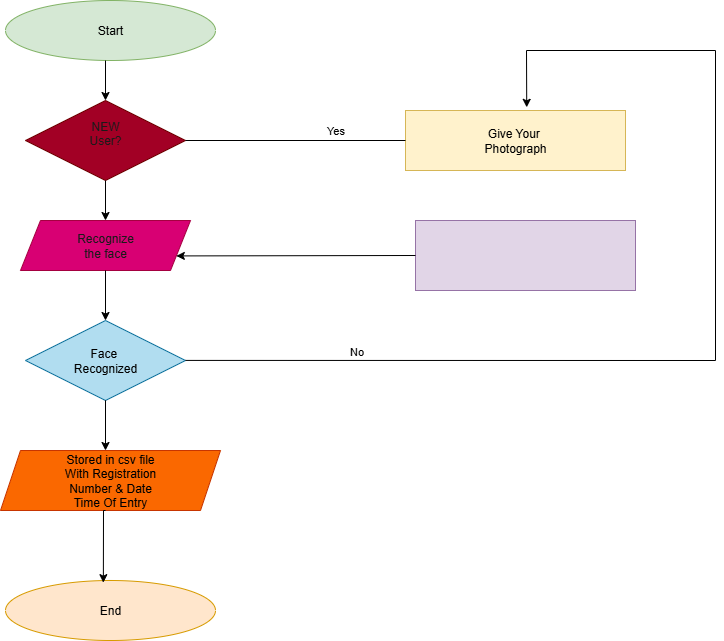

The diagram above was exported from draw.io. Its source (the exported page's mxGraphModel, read from the mxfile embedded in the PNG):
<mxGraphModel dx="971" dy="677" grid="1" gridSize="10" guides="1" tooltips="1" connect="1" arrows="1" fold="1" page="1" pageScale="1" pageWidth="827" pageHeight="1169" math="0" shadow="0">
  <root>
    <mxCell id="0" />
    <mxCell id="1" parent="0" />
    <mxCell id="G91vUIMJO3DnaJAB5PD9-1" value="Start" style="ellipse;whiteSpace=wrap;html=1;fillColor=#d5e8d4;strokeColor=#82b366;" vertex="1" parent="1">
      <mxGeometry x="100" y="20" width="210" height="60" as="geometry" />
    </mxCell>
    <mxCell id="G91vUIMJO3DnaJAB5PD9-2" value="&lt;font style=&quot;color: rgb(26, 26, 26);&quot;&gt;NEW&lt;/font&gt;&lt;div&gt;&lt;font style=&quot;color: rgb(26, 26, 26);&quot;&gt;User?&lt;/font&gt;&lt;/div&gt;&lt;div&gt;&lt;br&gt;&lt;/div&gt;" style="rhombus;whiteSpace=wrap;html=1;fillColor=#a20025;fontColor=#ffffff;strokeColor=#6F0000;" vertex="1" parent="1">
      <mxGeometry x="120" y="120" width="160" height="80" as="geometry" />
    </mxCell>
    <mxCell id="G91vUIMJO3DnaJAB5PD9-3" value="&lt;font style=&quot;color: rgb(26, 26, 26);&quot;&gt;Recognize&lt;/font&gt;&lt;div&gt;&lt;font style=&quot;color: rgb(26, 26, 26);&quot;&gt;the face&lt;/font&gt;&lt;/div&gt;" style="shape=parallelogram;perimeter=parallelogramPerimeter;whiteSpace=wrap;html=1;fixedSize=1;fillColor=#d80073;fontColor=#ffffff;strokeColor=#A50040;" vertex="1" parent="1">
      <mxGeometry x="115" y="240" width="170" height="50" as="geometry" />
    </mxCell>
    <mxCell id="G91vUIMJO3DnaJAB5PD9-5" value="&lt;div&gt;Stored in csv file&lt;/div&gt;&lt;div&gt;With Registration&lt;/div&gt;&lt;div&gt;Number &amp;amp; Date&lt;/div&gt;&lt;div&gt;Time Of Entry&lt;/div&gt;" style="shape=parallelogram;perimeter=parallelogramPerimeter;whiteSpace=wrap;html=1;fixedSize=1;fillColor=#fa6800;fontColor=#000000;strokeColor=#C73500;" vertex="1" parent="1">
      <mxGeometry x="95" y="470" width="220" height="60" as="geometry" />
    </mxCell>
    <mxCell id="G91vUIMJO3DnaJAB5PD9-7" value="End" style="ellipse;whiteSpace=wrap;html=1;fillColor=#ffe6cc;strokeColor=#d79b00;" vertex="1" parent="1">
      <mxGeometry x="100" y="600" width="210" height="60" as="geometry" />
    </mxCell>
    <mxCell id="G91vUIMJO3DnaJAB5PD9-8" value="Face&amp;nbsp;&lt;br&gt;Recognized" style="rhombus;whiteSpace=wrap;html=1;fillColor=#b1ddf0;strokeColor=#10739e;" vertex="1" parent="1">
      <mxGeometry x="120" y="340" width="160" height="80" as="geometry" />
    </mxCell>
    <mxCell id="G91vUIMJO3DnaJAB5PD9-9" value="Give Your&amp;nbsp;&lt;div&gt;Photograph&lt;/div&gt;" style="rounded=0;whiteSpace=wrap;html=1;fillColor=#fff2cc;strokeColor=#d6b656;" vertex="1" parent="1">
      <mxGeometry x="500" y="130" width="220" height="60" as="geometry" />
    </mxCell>
    <mxCell id="G91vUIMJO3DnaJAB5PD9-10" value="" style="rounded=0;whiteSpace=wrap;html=1;fillColor=#e1d5e7;strokeColor=#9673a6;" vertex="1" parent="1">
      <mxGeometry x="510" y="240" width="220" height="70" as="geometry" />
    </mxCell>
    <mxCell id="G91vUIMJO3DnaJAB5PD9-15" value="" style="endArrow=classic;html=1;rounded=0;entryX=0.466;entryY=0.036;entryDx=0;entryDy=0;entryPerimeter=0;" edge="1" parent="1" target="G91vUIMJO3DnaJAB5PD9-7">
      <mxGeometry width="50" height="50" relative="1" as="geometry">
        <mxPoint x="200" y="530" as="sourcePoint" />
        <mxPoint x="350" y="500" as="targetPoint" />
        <Array as="points">
          <mxPoint x="198" y="530" />
        </Array>
      </mxGeometry>
    </mxCell>
    <mxCell id="G91vUIMJO3DnaJAB5PD9-16" value="" style="endArrow=classic;html=1;rounded=0;exitX=0.5;exitY=1.093;exitDx=0;exitDy=0;exitPerimeter=0;" edge="1" parent="1" source="G91vUIMJO3DnaJAB5PD9-8">
      <mxGeometry width="50" height="50" relative="1" as="geometry">
        <mxPoint x="140" y="470" as="sourcePoint" />
        <mxPoint x="200" y="470" as="targetPoint" />
        <Array as="points">
          <mxPoint x="200" y="420" />
        </Array>
      </mxGeometry>
    </mxCell>
    <mxCell id="G91vUIMJO3DnaJAB5PD9-17" value="" style="endArrow=classic;html=1;rounded=0;entryX=0.5;entryY=0;entryDx=0;entryDy=0;exitX=0.5;exitY=1;exitDx=0;exitDy=0;" edge="1" parent="1" source="G91vUIMJO3DnaJAB5PD9-3" target="G91vUIMJO3DnaJAB5PD9-8">
      <mxGeometry width="50" height="50" relative="1" as="geometry">
        <mxPoint x="140" y="350" as="sourcePoint" />
        <mxPoint x="190" y="300" as="targetPoint" />
      </mxGeometry>
    </mxCell>
    <mxCell id="G91vUIMJO3DnaJAB5PD9-18" value="" style="endArrow=classic;html=1;rounded=0;entryX=0.5;entryY=0;entryDx=0;entryDy=0;exitX=0.5;exitY=1;exitDx=0;exitDy=0;" edge="1" parent="1" source="G91vUIMJO3DnaJAB5PD9-2" target="G91vUIMJO3DnaJAB5PD9-3">
      <mxGeometry width="50" height="50" relative="1" as="geometry">
        <mxPoint x="140" y="240" as="sourcePoint" />
        <mxPoint x="190" y="190" as="targetPoint" />
      </mxGeometry>
    </mxCell>
    <mxCell id="G91vUIMJO3DnaJAB5PD9-21" value="" style="endArrow=classic;html=1;rounded=0;entryX=0.5;entryY=0;entryDx=0;entryDy=0;" edge="1" parent="1" target="G91vUIMJO3DnaJAB5PD9-2">
      <mxGeometry width="50" height="50" relative="1" as="geometry">
        <mxPoint x="200" y="80" as="sourcePoint" />
        <mxPoint x="180" y="80" as="targetPoint" />
      </mxGeometry>
    </mxCell>
    <mxCell id="G91vUIMJO3DnaJAB5PD9-22" value="" style="endArrow=none;html=1;rounded=0;entryX=0;entryY=0.5;entryDx=0;entryDy=0;exitX=1;exitY=0.5;exitDx=0;exitDy=0;" edge="1" parent="1" source="G91vUIMJO3DnaJAB5PD9-2" target="G91vUIMJO3DnaJAB5PD9-9">
      <mxGeometry width="50" height="50" relative="1" as="geometry">
        <mxPoint x="389" y="200" as="sourcePoint" />
        <mxPoint x="439" y="150" as="targetPoint" />
      </mxGeometry>
    </mxCell>
    <mxCell id="G91vUIMJO3DnaJAB5PD9-29" value="Yes" style="edgeLabel;html=1;align=center;verticalAlign=middle;resizable=0;points=[];" vertex="1" connectable="0" parent="G91vUIMJO3DnaJAB5PD9-22">
      <mxGeometry x="0.3531" y="11" relative="1" as="geometry">
        <mxPoint as="offset" />
      </mxGeometry>
    </mxCell>
    <mxCell id="G91vUIMJO3DnaJAB5PD9-26" value="" style="endArrow=classic;html=1;rounded=0;entryX=1;entryY=0.75;entryDx=0;entryDy=0;exitX=0;exitY=0.5;exitDx=0;exitDy=0;" edge="1" parent="1" source="G91vUIMJO3DnaJAB5PD9-10" target="G91vUIMJO3DnaJAB5PD9-3">
      <mxGeometry width="50" height="50" relative="1" as="geometry">
        <mxPoint x="400" y="360" as="sourcePoint" />
        <mxPoint x="450" y="310" as="targetPoint" />
      </mxGeometry>
    </mxCell>
    <mxCell id="G91vUIMJO3DnaJAB5PD9-27" value="" style="endArrow=classic;html=1;rounded=0;exitX=0.99;exitY=0.593;exitDx=0;exitDy=0;exitPerimeter=0;entryX=0.551;entryY=-0.053;entryDx=0;entryDy=0;entryPerimeter=0;" edge="1" parent="1" target="G91vUIMJO3DnaJAB5PD9-9">
      <mxGeometry width="50" height="50" relative="1" as="geometry">
        <mxPoint x="280.0000000000001" y="379.9100000000001" as="sourcePoint" />
        <mxPoint x="620" y="70" as="targetPoint" />
        <Array as="points">
          <mxPoint x="810" y="380" />
          <mxPoint x="810" y="70" />
          <mxPoint x="621" y="70" />
        </Array>
      </mxGeometry>
    </mxCell>
    <mxCell id="G91vUIMJO3DnaJAB5PD9-30" value="No" style="edgeLabel;html=1;align=center;verticalAlign=middle;resizable=0;points=[];" vertex="1" connectable="0" parent="G91vUIMJO3DnaJAB5PD9-27">
      <mxGeometry x="-0.6862" y="9" relative="1" as="geometry">
        <mxPoint as="offset" />
      </mxGeometry>
    </mxCell>
  </root>
</mxGraphModel>